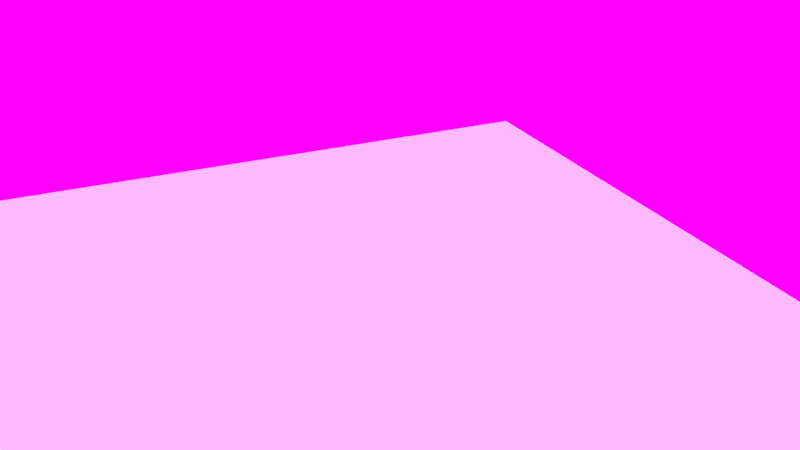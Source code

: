 # Source: subway02.blend  (saved by Blender 2.78.0; exported with 4.5.12 LTS)
import bpy
from mathutils import Matrix  # noqa: F401  (used for matrix-valued properties, if any)

bpy.ops.wm.read_factory_settings(use_empty=True)
scene = bpy.context.scene
scene.name = 'Scene'

# ---- collections
col_collection_1 = bpy.data.collections.new('Collection 1'); scene.collection.children.link(col_collection_1)

# ---- images (referenced by path relative to the original .blend; pixels are not part of the script)
import os
ASSET_DIR = os.environ.get("B2B_ASSET_DIR", "")  # directory of the original .blend (textures are referenced by path, not embedded)
HERE = os.path.dirname(os.path.abspath(__file__))  # packed textures are extracted next to this script under _unpacked/

def load_image(name, relpath, width, height, colorspace="sRGB"):
    """Load a texture the original file referenced (path relative to the .blend, or extracted next to this script)."""
    p = next((c for c in (os.path.join(HERE, relpath), os.path.join(ASSET_DIR, relpath)) if relpath and os.path.exists(c)), "")
    if p:
        img = bpy.data.images.load(p, check_existing=True)
        img.name = name
    else:  # same state as the original file: an image datablock whose file is absent (Cycles renders it pink)
        img = bpy.data.images.new(name, width, height)
        img.source = "FILE"
        img.filepath = "//" + (relpath or name)
    img.colorspace_settings.name = colorspace
    return img
img_subway_entrance_2k_hdr = load_image('subway_entrance_2k.hdr', 'subway_entrance_2k.hdr', 1024, 1024, 'Linear Rec.709')

# ---- world
world_world = bpy.data.worlds.new('World'); scene.world = world_world
world_world.use_nodes = True; world_world.node_tree.nodes.clear()
_N = world_world.node_tree.nodes; _L = world_world.node_tree.links
n0 = _N.new('ShaderNodeOutputWorld'); n0.name = 'World Output'; n0.location = (300, 300)
n1 = _N.new('ShaderNodeBackground'); n1.name = 'Background'; n1.location = (10, 300)
n2 = _N.new('ShaderNodeTexEnvironment'); n2.name = 'Environment Texture'; n2.location = (-180, 300)
n2.width = 140
n2.image = img_subway_entrance_2k_hdr
_L.new(n1.outputs[0], n0.inputs[0])
_L.new(n2.outputs[0], n1.inputs[0])
n0.is_active_output = True
world_world.color = (0.05088, 0.05088, 0.05088)
world_world.use_sun_shadow = False
world_world.sun_shadow_jitter_overblur = 0.0
world_world.cycles.sampling_method = 'MANUAL'

# ---- cameras
cam_camera = bpy.data.cameras.new('Camera')
cam_camera.clip_end = 100.0
cam_camera.lens = 35.0
cam_camera.sensor_width = 32.0
cam_camera.sensor_height = 18.0
cam_camera.ortho_scale = 7.314
cam_camera.dof.focus_distance = 0.0

# ---- lights
light_lamp = bpy.data.lights.new('Lamp', 'POINT')
light_lamp.transmission_factor = 0.0
light_lamp.cutoff_distance = 30.0
light_lamp.energy = 100.0
light_lamp.shadow_buffer_clip_start = 1.001
light_lamp.shadow_soft_size = 0.1
light_lamp.shadow_maximum_resolution = 0.006
light_lamp.use_absolute_resolution = True

# ---- meshes
me_sphere = bpy.data.meshes.new('Sphere')
me_sphere.from_pydata([], [], [])
me_sphere.materials.append(None)
me_sphere.update()
me_plane = bpy.data.meshes.new('Plane')
me_plane.from_pydata([(-1.0, -1.0, 0.0), (1.0, -1.0, 0.0), (-1.0, 1.0, 0.0), (1.0, 1.0, 0.0)], [], [(0, 1, 3, 2)])
me_plane.use_remesh_preserve_volume = False
me_plane.use_remesh_preserve_attributes = False
me_plane.use_mirror_vertex_groups = False
me_plane.update()

# ---- objects
ob_ball_proxy = bpy.data.objects.new('ball_proxy', me_sphere)
ob_ground = bpy.data.objects.new('ground', me_plane)
ob_lamp = bpy.data.objects.new('Lamp', light_lamp)
ob_camera = bpy.data.objects.new('Camera', cam_camera)

# ---- transforms, parenting, visibility, modifiers, constraints
ob_ball_proxy.location = (0.0, 0.0, 1.0)
ob_ball_proxy.lineart.crease_threshold = 0.0
ob_ground.location = (0.0, 0.0, -0.0661)
ob_ground.rotation_euler = (0.0, -0.0, -0.3392)
ob_ground.scale = (5.0, 5.0, 5.0)
ob_ground.lineart.crease_threshold = 0.0
ob_lamp.location = (4.076, 1.005, 5.904)
ob_lamp.rotation_euler = (0.6503, 0.05522, 1.866)
ob_lamp.lock_rotations_4d = False
ob_lamp.empty_display_type = 'ARROWS'
ob_lamp.color = (0.0, 0.0, 0.0, 0.0)
ob_lamp.hide_viewport = True
ob_lamp.hide_render = True
ob_lamp.lineart.crease_threshold = 0.0
ob_camera.location = (7.379, -6.312, 5.763)
ob_camera.rotation_euler = (1.109, -7.69e-07, 0.8149)
ob_camera.lock_rotations_4d = False
ob_camera.empty_display_type = 'ARROWS'
ob_camera.color = (0.0, 0.0, 0.0, 0.0)
ob_camera.display_type = 'WIRE'
ob_camera.lineart.crease_threshold = 0.0

# ---- collection membership
col_collection_1.objects.link(ob_ball_proxy)
col_collection_1.objects.link(ob_ground)
col_collection_1.objects.link(ob_lamp)
col_collection_1.objects.link(ob_camera)

# ---- scene / render settings (as saved in the file)
scene.camera = ob_camera
scene.frame_start = 1; scene.frame_end = 61; scene.frame_set(56)
scene.render.engine = 'CYCLES'
scene.render.resolution_percentage = 50
scene.render.dither_intensity = 0.0
scene.cycles.use_denoising = False
scene.cycles.samples = 128
scene.cycles.sampling_pattern = 'TABULATED_SOBOL'
scene.cycles.light_sampling_threshold = 0.0
scene.cycles.use_adaptive_sampling = False
scene.cycles.use_light_tree = False
scene.cycles.blur_glossy = 0.0
scene.cycles.sample_clamp_indirect = 0.0
scene.view_settings.view_transform = 'Standard'
bpy.context.view_layer.update()

# ---- added for rendering (the .blend has no usable light): sun
light_auto_sun = bpy.data.lights.new('AutoSun', 'SUN')
light_auto_sun.energy = 3.0
light_auto_sun.angle = 0.0523599
ob_auto_sun = bpy.data.objects.new('AutoSun', light_auto_sun)
scene.collection.objects.link(ob_auto_sun)
ob_auto_sun.rotation_euler = (0.872665, 0.174533, 0.523599)
bpy.context.view_layer.update()

